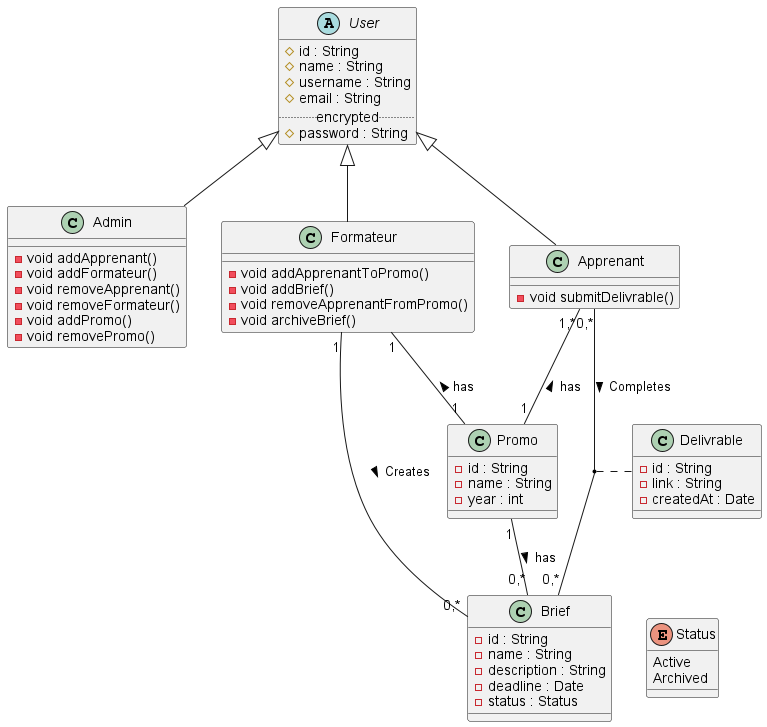

The diagram above was rendered by PlantUML. Its source (embedded in the PNG):
@startuml

abstract class User {
  # id : String
  # name : String
  # username : String
  # email : String
  .. encrypted ..
  # password : String
}

class Admin {
  - void addApprenant()
  - void addFormateur()
  - void removeApprenant()
  - void removeFormateur()
  - void addPromo()
  - void removePromo()
}

class Formateur {
  - void addApprenantToPromo()
  - void addBrief()
  - void removeApprenantFromPromo()
  - void archiveBrief()
}

class Apprenant {
  - void submitDelivrable()
}

class Promo {
  - id : String
  - name : String
  - year : int
}

class Brief {
  - id : String
  - name : String
  - description : String
  - deadline : Date
  - status : Status
}

enum Status {
  Active
  Archived
}

class Delivrable {
  - id : String
  - link : String
  - createdAt : Date
}

User ^-- Admin
User ^-- Formateur
User ^-- Apprenant

Formateur "1" -- "1" Promo : has <
Apprenant "1,*" -- "1" Promo : has <
Promo "1" -- "0,*" Brief : has >
Formateur "1" -[norank]- "0,*" Brief : Creates >
Apprenant "0,*" -- "0,*" Brief : Completes >
(Apprenant, Brief) .. Delivrable
Brief -[hidden]right- Status

@enduml